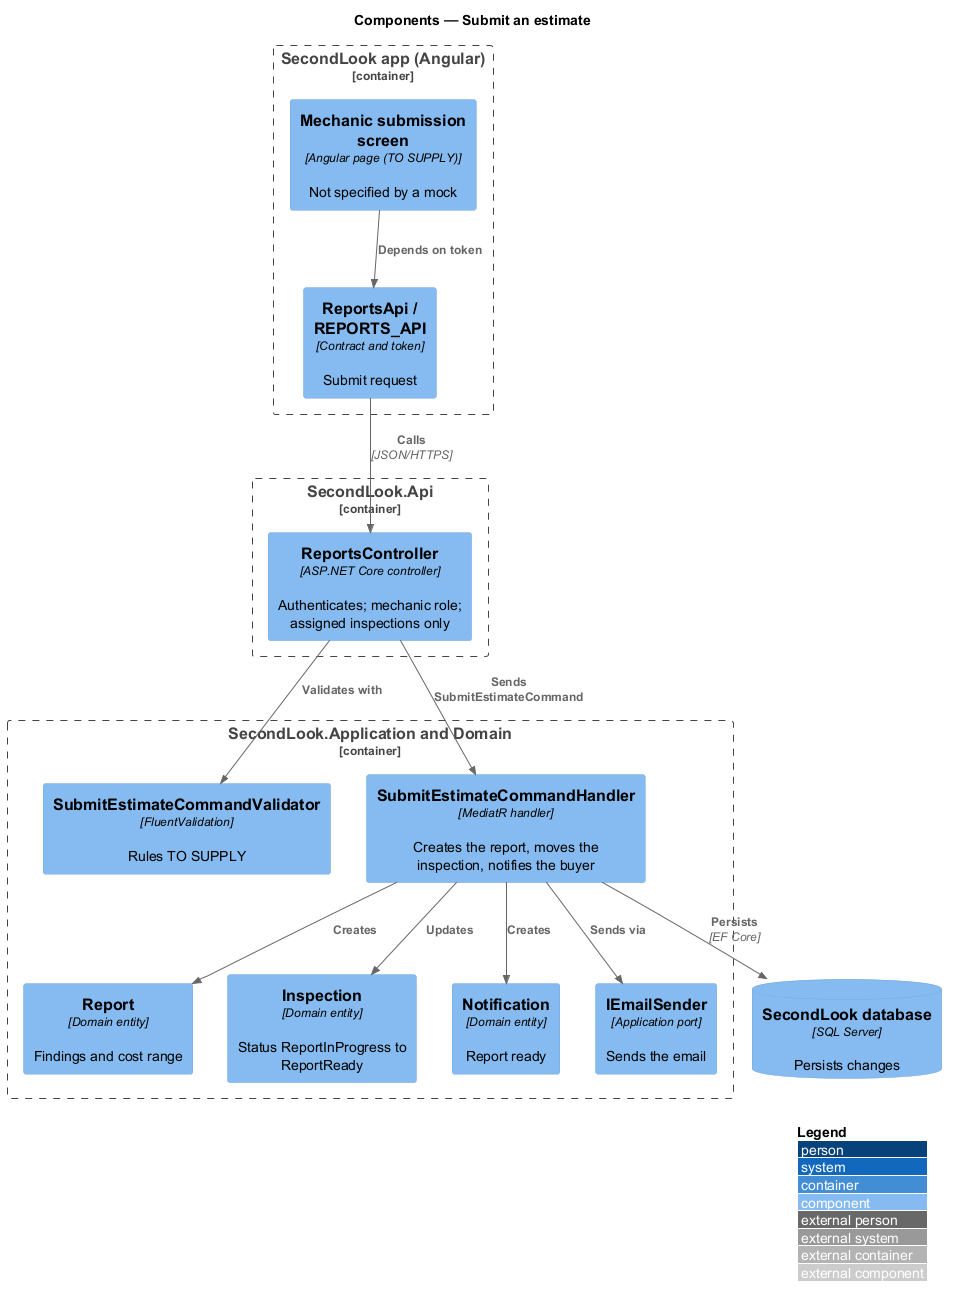

The diagram above was rendered by PlantUML. Its source (embedded in the PNG):
@startuml
!include <C4/C4_Component>
LAYOUT_WITH_LEGEND()
title Components — Submit an estimate

Container_Boundary(spa, "SecondLook app (Angular)") {
  Component(screen, "Mechanic submission screen", "Angular page (TO SUPPLY)", "Not specified by a mock")
  Component(client, "ReportsApi / REPORTS_API", "Contract and token", "Submit request")
}
Container_Boundary(api, "SecondLook.Api") {
  Component(ctrl, "ReportsController", "ASP.NET Core controller", "Authenticates; mechanic role; assigned inspections only")
}
Container_Boundary(app, "SecondLook.Application and Domain") {
  Component(val, "SubmitEstimateCommandValidator", "FluentValidation", "Rules TO SUPPLY")
  Component(handler, "SubmitEstimateCommandHandler", "MediatR handler", "Creates the report, moves the inspection, notifies the buyer")
  Component(report, "Report", "Domain entity", "Findings and cost range")
  Component(insp, "Inspection", "Domain entity", "Status ReportInProgress to ReportReady")
  Component(note, "Notification", "Domain entity", "Report ready")
  Component(mail, "IEmailSender", "Application port", "Sends the email")
}
ComponentDb(db, "SecondLook database", "SQL Server", "Persists changes")
Rel(screen, client, "Depends on token")
Rel(client, ctrl, "Calls", "JSON/HTTPS")
Rel(ctrl, val, "Validates with")
Rel(ctrl, handler, "Sends SubmitEstimateCommand")
Rel(handler, report, "Creates")
Rel(handler, insp, "Updates")
Rel(handler, note, "Creates")
Rel(handler, mail, "Sends via")
Rel(handler, db, "Persists", "EF Core")
@enduml